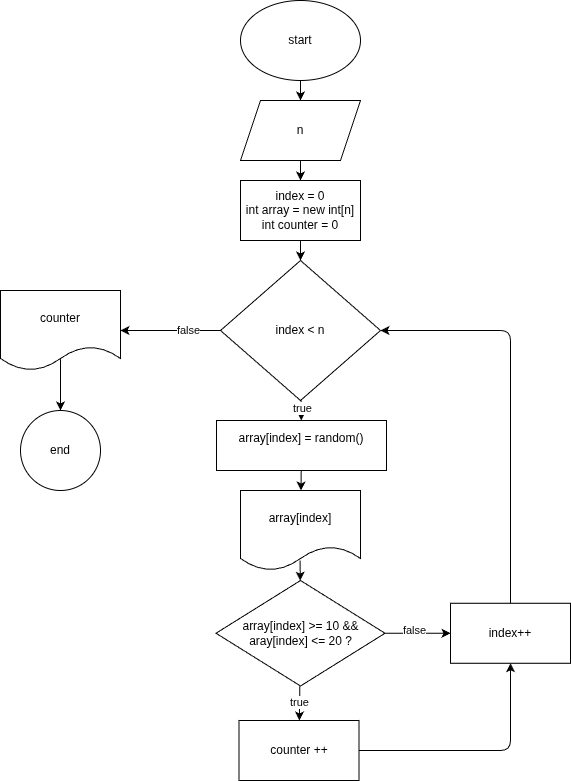

The diagram above was exported from draw.io. Its source (the exported page's mxGraphModel, read from the mxfile embedded in the PNG):
<mxGraphModel dx="817" dy="413" grid="1" gridSize="10" guides="1" tooltips="1" connect="1" arrows="1" fold="1" page="1" pageScale="1" pageWidth="827" pageHeight="1169" math="0" shadow="0">
  <root>
    <mxCell id="0" />
    <mxCell id="1" parent="0" />
    <mxCell id="2" value="" style="edgeStyle=none;html=1;" edge="1" parent="1" source="3" target="5">
      <mxGeometry relative="1" as="geometry" />
    </mxCell>
    <mxCell id="3" value="start" style="ellipse;whiteSpace=wrap;html=1;" vertex="1" parent="1">
      <mxGeometry x="310" y="10" width="120" height="80" as="geometry" />
    </mxCell>
    <mxCell id="4" value="" style="edgeStyle=none;html=1;" edge="1" parent="1" source="5" target="7">
      <mxGeometry relative="1" as="geometry" />
    </mxCell>
    <mxCell id="5" value="n" style="shape=parallelogram;perimeter=parallelogramPerimeter;whiteSpace=wrap;html=1;fixedSize=1;" vertex="1" parent="1">
      <mxGeometry x="310" y="110" width="120" height="60" as="geometry" />
    </mxCell>
    <mxCell id="6" value="" style="edgeStyle=none;html=1;" edge="1" parent="1" source="7" target="12">
      <mxGeometry relative="1" as="geometry" />
    </mxCell>
    <mxCell id="7" value="index = 0&lt;div&gt;int array = new int[n]&lt;/div&gt;&lt;div&gt;int counter = 0&lt;/div&gt;" style="whiteSpace=wrap;html=1;" vertex="1" parent="1">
      <mxGeometry x="310" y="190" width="120" height="60" as="geometry" />
    </mxCell>
    <mxCell id="8" value="" style="edgeStyle=none;html=1;" edge="1" parent="1" source="12" target="15">
      <mxGeometry relative="1" as="geometry" />
    </mxCell>
    <mxCell id="9" value="true" style="edgeLabel;html=1;align=center;verticalAlign=middle;resizable=0;points=[];" vertex="1" connectable="0" parent="8">
      <mxGeometry x="-0.2207" y="1" relative="1" as="geometry">
        <mxPoint as="offset" />
      </mxGeometry>
    </mxCell>
    <mxCell id="10" value="" style="edgeStyle=none;html=1;" edge="1" parent="1" source="12" target="27">
      <mxGeometry relative="1" as="geometry" />
    </mxCell>
    <mxCell id="11" value="false" style="edgeLabel;html=1;align=center;verticalAlign=middle;resizable=0;points=[];" vertex="1" connectable="0" parent="10">
      <mxGeometry x="-0.3398" y="-1" relative="1" as="geometry">
        <mxPoint as="offset" />
      </mxGeometry>
    </mxCell>
    <mxCell id="12" value="index &amp;lt; n" style="rhombus;whiteSpace=wrap;html=1;" vertex="1" parent="1">
      <mxGeometry x="290" y="270" width="160" height="140" as="geometry" />
    </mxCell>
    <mxCell id="13" value="" style="edgeStyle=none;html=1;" edge="1" parent="1" target="20">
      <mxGeometry relative="1" as="geometry">
        <mxPoint x="369.62787723785164" y="570" as="sourcePoint" />
      </mxGeometry>
    </mxCell>
    <mxCell id="14" value="" style="edgeStyle=none;html=1;" edge="1" parent="1" source="15" target="23">
      <mxGeometry relative="1" as="geometry" />
    </mxCell>
    <mxCell id="15" value="array[index] = random()&lt;div&gt;&lt;br&gt;&lt;/div&gt;" style="whiteSpace=wrap;html=1;" vertex="1" parent="1">
      <mxGeometry x="286" y="430" width="170" height="50" as="geometry" />
    </mxCell>
    <mxCell id="16" value="true" style="edgeStyle=none;html=1;" edge="1" parent="1" source="20" target="22">
      <mxGeometry relative="1" as="geometry" />
    </mxCell>
    <mxCell id="17" style="edgeStyle=none;html=1;exitX=1;exitY=0.5;exitDx=0;exitDy=0;" edge="1" parent="1" source="20">
      <mxGeometry relative="1" as="geometry">
        <mxPoint x="455" y="643" as="targetPoint" />
      </mxGeometry>
    </mxCell>
    <mxCell id="18" value="" style="edgeStyle=none;html=1;" edge="1" parent="1" source="20" target="25">
      <mxGeometry relative="1" as="geometry" />
    </mxCell>
    <mxCell id="19" value="false" style="edgeLabel;html=1;align=center;verticalAlign=middle;resizable=0;points=[];" vertex="1" connectable="0" parent="18">
      <mxGeometry x="-0.1237" y="3" relative="1" as="geometry">
        <mxPoint as="offset" />
      </mxGeometry>
    </mxCell>
    <mxCell id="20" value="array[index] &amp;gt;= 10 &amp;amp;&amp;amp; aray[index] &amp;lt;= 20 ?" style="rhombus;whiteSpace=wrap;html=1;" vertex="1" parent="1">
      <mxGeometry x="285.5" y="590" width="169" height="105.5" as="geometry" />
    </mxCell>
    <mxCell id="21" style="edgeStyle=none;html=1;exitX=1;exitY=0.5;exitDx=0;exitDy=0;entryX=0.5;entryY=1;entryDx=0;entryDy=0;" edge="1" parent="1" source="22" target="25">
      <mxGeometry relative="1" as="geometry">
        <Array as="points">
          <mxPoint x="580" y="760" />
        </Array>
      </mxGeometry>
    </mxCell>
    <mxCell id="22" value="counter ++" style="whiteSpace=wrap;html=1;" vertex="1" parent="1">
      <mxGeometry x="308.5" y="730" width="120" height="60" as="geometry" />
    </mxCell>
    <mxCell id="23" value="array[index]" style="shape=document;whiteSpace=wrap;html=1;boundedLbl=1;" vertex="1" parent="1">
      <mxGeometry x="310" y="500" width="120" height="80" as="geometry" />
    </mxCell>
    <mxCell id="24" style="edgeStyle=none;html=1;exitX=0.5;exitY=0;exitDx=0;exitDy=0;entryX=1;entryY=0.5;entryDx=0;entryDy=0;" edge="1" parent="1" source="25" target="12">
      <mxGeometry relative="1" as="geometry">
        <Array as="points">
          <mxPoint x="580" y="340" />
        </Array>
      </mxGeometry>
    </mxCell>
    <mxCell id="25" value="index++" style="whiteSpace=wrap;html=1;" vertex="1" parent="1">
      <mxGeometry x="520" y="612.75" width="120" height="60" as="geometry" />
    </mxCell>
    <mxCell id="26" value="" style="edgeStyle=none;html=1;exitX=0.5;exitY=0.859;exitDx=0;exitDy=0;exitPerimeter=0;" edge="1" parent="1" source="27" target="28">
      <mxGeometry relative="1" as="geometry">
        <mxPoint x="130" y="380" as="sourcePoint" />
      </mxGeometry>
    </mxCell>
    <mxCell id="27" value="counter" style="shape=document;whiteSpace=wrap;html=1;boundedLbl=1;" vertex="1" parent="1">
      <mxGeometry x="70" y="300" width="120" height="80" as="geometry" />
    </mxCell>
    <mxCell id="28" value="end" style="ellipse;whiteSpace=wrap;html=1;" vertex="1" parent="1">
      <mxGeometry x="90" y="420" width="80" height="80" as="geometry" />
    </mxCell>
  </root>
</mxGraphModel>